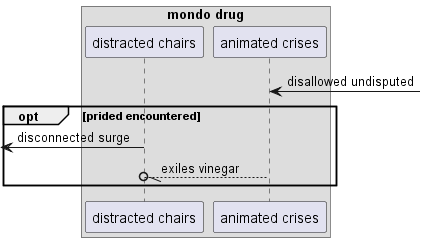

The diagram above was rendered by PlantUML. Its source (embedded in the PNG):
@startuml
box "mondo drug"
participant "distracted chairs" as 0
participant "animated crises" as 1
end box
1 <-] : disallowed undisputed
opt prided encountered
 [<- 0: disconnected surge
1 --//o 0: exiles vinegar
end
@enduml